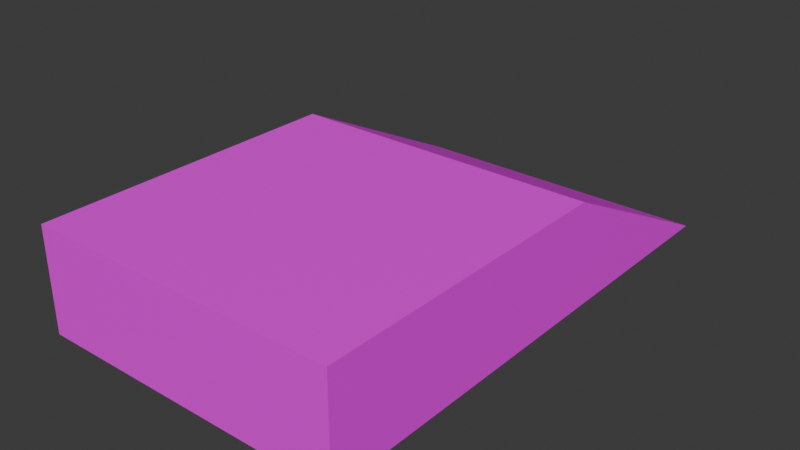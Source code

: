 # Source: stand.blend  (saved by Blender 4.0.36; exported with 4.5.12 LTS)
import bpy
from mathutils import Matrix  # noqa: F401  (used for matrix-valued properties, if any)

bpy.ops.wm.read_factory_settings(use_empty=True)
scene = bpy.context.scene
scene.name = 'Scene'

# ---- collections
col_collection = bpy.data.collections.new('Collection'); scene.collection.children.link(col_collection)

# ---- images (referenced by path relative to the original .blend; pixels are not part of the script)
import os
ASSET_DIR = os.environ.get("B2B_ASSET_DIR", "")  # directory of the original .blend (textures are referenced by path, not embedded)
HERE = os.path.dirname(os.path.abspath(__file__))  # packed textures are extracted next to this script under _unpacked/

def load_image(name, relpath, width, height, colorspace="sRGB"):
    """Load a texture the original file referenced (path relative to the .blend, or extracted next to this script)."""
    p = next((c for c in (os.path.join(HERE, relpath), os.path.join(ASSET_DIR, relpath)) if relpath and os.path.exists(c)), "")
    if p:
        img = bpy.data.images.load(p, check_existing=True)
        img.name = name
    else:  # same state as the original file: an image datablock whose file is absent (Cycles renders it pink)
        img = bpy.data.images.new(name, width, height)
        img.source = "FILE"
        img.filepath = "//" + (relpath or name)
    img.colorspace_settings.name = colorspace
    return img
img_tex_png = load_image('tex.png', 'tex.png', 1024, 1024, 'sRGB')

# ---- materials (node trees are filled in below, after node groups)
mat_mat = bpy.data.materials.new('mat')
mat_mat.use_transparent_shadow = False

# ---- material node trees
mat_mat.use_nodes = True; mat_mat.node_tree.nodes.clear()
_N = mat_mat.node_tree.nodes; _L = mat_mat.node_tree.links
n0 = _N.new('ShaderNodeBsdfPrincipled'); n0.name = 'Principled BSDF'; n0.location = (10, 300)
n0.inputs[3].default_value = 1.45
n1 = _N.new('ShaderNodeOutputMaterial'); n1.name = 'Material Output'; n1.location = (300, 300)
n2 = _N.new('ShaderNodeTexImage'); n2.name = 'Image Texture'; n2.location = (-344, 267)
n2.image = img_tex_png
n2.interpolation = 'Closest'
_L.new(n0.outputs[0], n1.inputs[0])
_L.new(n2.outputs[0], n0.inputs[0])
n1.is_active_output = True

# ---- world
world_world = bpy.data.worlds.new('World'); scene.world = world_world
world_world.use_nodes = True; world_world.node_tree.nodes.clear()
_N = world_world.node_tree.nodes; _L = world_world.node_tree.links
n0 = _N.new('ShaderNodeOutputWorld'); n0.name = 'World Output'; n0.location = (300, 300)
n1 = _N.new('ShaderNodeBackground'); n1.name = 'Background'; n1.location = (10, 300)
n1.inputs[0].default_value = (0.05088, 0.05088, 0.05088, 1.0)
_L.new(n1.outputs[0], n0.inputs[0])
n0.is_active_output = True
world_world.color = (0.05088, 0.05088, 0.05088)
world_world.use_sun_shadow = False
world_world.sun_shadow_jitter_overblur = 0.0

# ---- meshes
me_cube_001 = bpy.data.meshes.new('Cube.001')
me_cube_001.from_pydata([(-1.0, -1.0, -1.0), (-1.0, -1.0, 1.0), (-1.0, 2.333, -1.0), (-1.0, 1.0, 1.0), (1.0, -1.0, -1.0), (1.0, -1.0, 1.0), (1.0, 2.333, -1.0), (1.0, 1.0, 1.0)], [], [(0, 1, 3, 2), (2, 3, 7, 6), (6, 7, 5, 4), (4, 5, 1, 0), (2, 6, 4, 0), (7, 3, 1, 5)])
_uv = me_cube_001.uv_layers.new(name='UVMap')
_uv.uv.foreach_set('vector', [-2.0, 0.07723, -2.0, 0.4384, 1.0, 0.4384, 3.0, 0.07723, 3.0, 0.07723, 1.0, 0.4384, 1.0, 0.4384, 3.0, 0.07723, 3.0, 0.07723, 1.0, 0.4384, -2.0, 0.4384, -2.0, 0.07723, -2.0, 0.07723, -2.0, 0.4384, -2.0, 0.4384, -2.0, 0.07723, 3.0, 0.07723, 3.0, 0.07723, -2.0, 0.07723, -2.0, 0.07723, 1.0, 0.4384, 1.0, 0.4384, -2.0, 0.4384, -2.0, 0.4384])
me_cube_001.materials.append(mat_mat)
me_cube_001.update()

# ---- objects
ob_cube = bpy.data.objects.new('Cube', me_cube_001)

# ---- transforms, parenting, visibility, modifiers, constraints
ob_cube.location = (0.0, 0.0, 1.0)
ob_cube.scale = (3.0, 3.0, 1.0)

# ---- collection membership
col_collection.objects.link(ob_cube)

# ---- scene / render settings (as saved in the file)
scene.frame_start = 1; scene.frame_end = 250; scene.frame_set(1)
scene.render.engine = 'BLENDER_EEVEE_NEXT'
scene.cycles.sampling_pattern = 'TABULATED_SOBOL'
bpy.context.view_layer.update()

# ---- added for rendering (the .blend has no active camera and no usable light): camera, sun
cam_auto = bpy.data.cameras.new('AutoCamera')
cam_auto.lens = 50.0
cam_auto.sensor_width = 36.0
cam_auto.clip_end = 1000.0
ob_auto_camera = bpy.data.objects.new('AutoCamera', cam_auto)
scene.collection.objects.link(ob_auto_camera)
ob_auto_camera.location = (10.9474, -11.1369, 9.75792)
ob_auto_camera.rotation_euler = (1.09748, -7.21219e-08, 0.694738)
scene.camera = ob_auto_camera
light_auto_sun = bpy.data.lights.new('AutoSun', 'SUN')
light_auto_sun.energy = 3.0
light_auto_sun.angle = 0.0523599
ob_auto_sun = bpy.data.objects.new('AutoSun', light_auto_sun)
scene.collection.objects.link(ob_auto_sun)
ob_auto_sun.rotation_euler = (0.872665, 0.174533, 0.523599)
bpy.context.view_layer.update()
